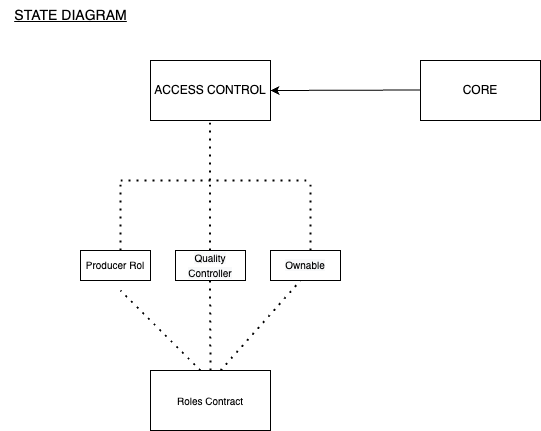

The diagram above was exported from draw.io. Its source (the exported page's mxGraphModel, read from the mxfile embedded in the PNG):
<mxGraphModel dx="1426" dy="737" grid="1" gridSize="10" guides="1" tooltips="1" connect="1" arrows="1" fold="1" page="1" pageScale="1" pageWidth="827" pageHeight="1169" math="0" shadow="0">
  <root>
    <mxCell id="0" />
    <mxCell id="1" parent="0" />
    <mxCell id="bP6QvxMwNbVghWRujxhB-1" value="&lt;u style=&quot;&quot;&gt;&lt;font style=&quot;font-size: 14px;&quot;&gt;STATE DIAGRAM&lt;/font&gt;&lt;/u&gt;" style="text;html=1;align=center;verticalAlign=middle;resizable=0;points=[];autosize=1;strokeColor=none;fillColor=none;" vertex="1" parent="1">
      <mxGeometry x="60" y="30" width="140" height="30" as="geometry" />
    </mxCell>
    <mxCell id="bP6QvxMwNbVghWRujxhB-2" value="CORE" style="rounded=0;whiteSpace=wrap;html=1;" vertex="1" parent="1">
      <mxGeometry x="480" y="90" width="120" height="60" as="geometry" />
    </mxCell>
    <mxCell id="bP6QvxMwNbVghWRujxhB-3" value="ACCESS CONTROL" style="rounded=0;whiteSpace=wrap;html=1;" vertex="1" parent="1">
      <mxGeometry x="210" y="90" width="120" height="60" as="geometry" />
    </mxCell>
    <mxCell id="bP6QvxMwNbVghWRujxhB-4" value="" style="endArrow=classic;html=1;rounded=0;" edge="1" parent="1">
      <mxGeometry width="50" height="50" relative="1" as="geometry">
        <mxPoint x="480" y="119.5" as="sourcePoint" />
        <mxPoint x="330" y="120" as="targetPoint" />
      </mxGeometry>
    </mxCell>
    <mxCell id="bP6QvxMwNbVghWRujxhB-8" value="" style="endArrow=none;dashed=1;html=1;dashPattern=1 3;strokeWidth=2;rounded=0;" edge="1" parent="1">
      <mxGeometry width="50" height="50" relative="1" as="geometry">
        <mxPoint x="269.5" y="210" as="sourcePoint" />
        <mxPoint x="269.5" y="150" as="targetPoint" />
      </mxGeometry>
    </mxCell>
    <mxCell id="bP6QvxMwNbVghWRujxhB-9" value="" style="endArrow=none;dashed=1;html=1;dashPattern=1 3;strokeWidth=2;rounded=0;" edge="1" parent="1">
      <mxGeometry width="50" height="50" relative="1" as="geometry">
        <mxPoint x="180" y="210" as="sourcePoint" />
        <mxPoint x="370" y="210" as="targetPoint" />
      </mxGeometry>
    </mxCell>
    <mxCell id="bP6QvxMwNbVghWRujxhB-10" value="" style="endArrow=none;dashed=1;html=1;dashPattern=1 3;strokeWidth=2;rounded=0;" edge="1" parent="1">
      <mxGeometry width="50" height="50" relative="1" as="geometry">
        <mxPoint x="180" y="280" as="sourcePoint" />
        <mxPoint x="180" y="210" as="targetPoint" />
      </mxGeometry>
    </mxCell>
    <mxCell id="bP6QvxMwNbVghWRujxhB-11" value="" style="endArrow=none;dashed=1;html=1;dashPattern=1 3;strokeWidth=2;rounded=0;" edge="1" parent="1">
      <mxGeometry width="50" height="50" relative="1" as="geometry">
        <mxPoint x="269.5" y="280" as="sourcePoint" />
        <mxPoint x="269.5" y="210" as="targetPoint" />
      </mxGeometry>
    </mxCell>
    <mxCell id="bP6QvxMwNbVghWRujxhB-12" value="" style="endArrow=none;dashed=1;html=1;dashPattern=1 3;strokeWidth=2;rounded=0;" edge="1" parent="1">
      <mxGeometry width="50" height="50" relative="1" as="geometry">
        <mxPoint x="370" y="280" as="sourcePoint" />
        <mxPoint x="370" y="210" as="targetPoint" />
      </mxGeometry>
    </mxCell>
    <mxCell id="bP6QvxMwNbVghWRujxhB-15" value="&lt;font style=&quot;font-size: 10px;&quot;&gt;Producer Rol&lt;/font&gt;" style="rounded=0;whiteSpace=wrap;html=1;" vertex="1" parent="1">
      <mxGeometry x="140" y="280" width="70" height="30" as="geometry" />
    </mxCell>
    <mxCell id="bP6QvxMwNbVghWRujxhB-16" value="&lt;span style=&quot;color: rgb(0, 0, 0); font-family: Helvetica; font-size: 10px; font-style: normal; font-variant-ligatures: normal; font-variant-caps: normal; font-weight: 400; letter-spacing: normal; orphans: 2; text-align: center; text-indent: 0px; text-transform: none; widows: 2; word-spacing: 0px; -webkit-text-stroke-width: 0px; background-color: rgb(248, 249, 250); text-decoration-thickness: initial; text-decoration-style: initial; text-decoration-color: initial; float: none; display: inline !important;&quot;&gt;Quality Controller&lt;/span&gt;" style="rounded=0;whiteSpace=wrap;html=1;" vertex="1" parent="1">
      <mxGeometry x="235" y="280" width="70" height="30" as="geometry" />
    </mxCell>
    <mxCell id="bP6QvxMwNbVghWRujxhB-17" value="&lt;span style=&quot;color: rgb(0, 0, 0); font-family: Helvetica; font-size: 10px; font-style: normal; font-variant-ligatures: normal; font-variant-caps: normal; font-weight: 400; letter-spacing: normal; orphans: 2; text-align: center; text-indent: 0px; text-transform: none; widows: 2; word-spacing: 0px; -webkit-text-stroke-width: 0px; background-color: rgb(248, 249, 250); text-decoration-thickness: initial; text-decoration-style: initial; text-decoration-color: initial; float: none; display: inline !important;&quot;&gt;Ownable&lt;/span&gt;" style="rounded=0;whiteSpace=wrap;html=1;" vertex="1" parent="1">
      <mxGeometry x="330" y="280" width="70" height="30" as="geometry" />
    </mxCell>
    <mxCell id="bP6QvxMwNbVghWRujxhB-18" value="" style="endArrow=none;dashed=1;html=1;dashPattern=1 3;strokeWidth=2;rounded=0;fontSize=10;" edge="1" parent="1">
      <mxGeometry width="50" height="50" relative="1" as="geometry">
        <mxPoint x="280" y="400" as="sourcePoint" />
        <mxPoint x="360" y="310" as="targetPoint" />
      </mxGeometry>
    </mxCell>
    <mxCell id="bP6QvxMwNbVghWRujxhB-19" value="" style="endArrow=none;dashed=1;html=1;dashPattern=1 3;strokeWidth=2;rounded=0;fontSize=10;" edge="1" parent="1">
      <mxGeometry width="50" height="50" relative="1" as="geometry">
        <mxPoint x="270" y="400" as="sourcePoint" />
        <mxPoint x="269.5" y="310" as="targetPoint" />
      </mxGeometry>
    </mxCell>
    <mxCell id="bP6QvxMwNbVghWRujxhB-20" value="" style="endArrow=none;dashed=1;html=1;dashPattern=1 3;strokeWidth=2;rounded=0;fontSize=10;" edge="1" parent="1">
      <mxGeometry width="50" height="50" relative="1" as="geometry">
        <mxPoint x="260" y="400" as="sourcePoint" />
        <mxPoint x="180" y="320" as="targetPoint" />
      </mxGeometry>
    </mxCell>
    <mxCell id="bP6QvxMwNbVghWRujxhB-21" value="Roles Contract" style="rounded=0;whiteSpace=wrap;html=1;fontSize=10;" vertex="1" parent="1">
      <mxGeometry x="210" y="400" width="120" height="60" as="geometry" />
    </mxCell>
  </root>
</mxGraphModel>